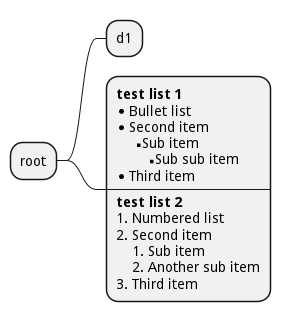

The diagram above was rendered by PlantUML. Its source (embedded in the PNG):
@startmindmap

* root
** d1
**:**test list 1**
* Bullet list
* Second item
** Sub item
*** Sub sub item
* Third item
----
**test list 2**
# Numbered list
# Second item
## Sub item
## Another sub item
# Third item;


@endmindmap